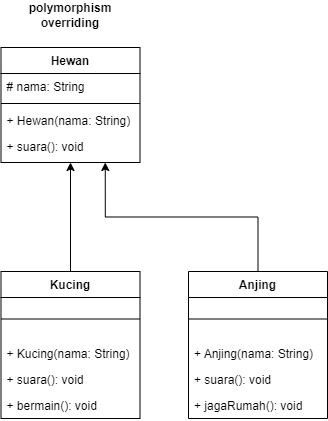

The diagram above was exported from draw.io. Its source (the exported page's mxGraphModel, read from the mxfile embedded in the PNG):
<mxGraphModel dx="-6" dy="511" grid="0" gridSize="10" guides="1" tooltips="1" connect="1" arrows="1" fold="1" page="0" pageScale="1" pageWidth="827" pageHeight="1169" math="0" shadow="0">
  <root>
    <mxCell id="WIyWlLk6GJQsqaUBKTNV-0" />
    <mxCell id="WIyWlLk6GJQsqaUBKTNV-1" parent="WIyWlLk6GJQsqaUBKTNV-0" />
    <mxCell id="tzIu4mTpfjoVmy2wSb1W-6" value="Hewan" style="swimlane;fontStyle=1;align=center;verticalAlign=top;childLayout=stackLayout;horizontal=1;startSize=26;horizontalStack=0;resizeParent=1;resizeLast=0;collapsible=1;marginBottom=0;rounded=0;shadow=0;strokeWidth=1;" parent="WIyWlLk6GJQsqaUBKTNV-1" vertex="1">
      <mxGeometry x="886.5" y="120" width="139" height="115" as="geometry">
        <mxRectangle x="550" y="140" width="160" height="26" as="alternateBounds" />
      </mxGeometry>
    </mxCell>
    <mxCell id="tzIu4mTpfjoVmy2wSb1W-7" value="# nama: String" style="text;align=left;verticalAlign=top;spacingLeft=4;spacingRight=4;overflow=hidden;rotatable=0;points=[[0,0.5],[1,0.5]];portConstraint=eastwest;" parent="tzIu4mTpfjoVmy2wSb1W-6" vertex="1">
      <mxGeometry y="26" width="139" height="26" as="geometry" />
    </mxCell>
    <mxCell id="tzIu4mTpfjoVmy2wSb1W-9" value="" style="line;html=1;strokeWidth=1;align=left;verticalAlign=middle;spacingTop=-1;spacingLeft=3;spacingRight=3;rotatable=0;labelPosition=right;points=[];portConstraint=eastwest;" parent="tzIu4mTpfjoVmy2wSb1W-6" vertex="1">
      <mxGeometry y="52" width="139" height="8" as="geometry" />
    </mxCell>
    <mxCell id="tzIu4mTpfjoVmy2wSb1W-10" value="+ Hewan(nama: String)" style="text;align=left;verticalAlign=top;spacingLeft=4;spacingRight=4;overflow=hidden;rotatable=0;points=[[0,0.5],[1,0.5]];portConstraint=eastwest;" parent="tzIu4mTpfjoVmy2wSb1W-6" vertex="1">
      <mxGeometry y="60" width="139" height="26" as="geometry" />
    </mxCell>
    <mxCell id="tzIu4mTpfjoVmy2wSb1W-11" value="+ suara(): void" style="text;align=left;verticalAlign=top;spacingLeft=4;spacingRight=4;overflow=hidden;rotatable=0;points=[[0,0.5],[1,0.5]];portConstraint=eastwest;" parent="tzIu4mTpfjoVmy2wSb1W-6" vertex="1">
      <mxGeometry y="86" width="139" height="26" as="geometry" />
    </mxCell>
    <mxCell id="tzIu4mTpfjoVmy2wSb1W-15" value="&lt;b&gt;polymorphism overriding&lt;/b&gt;" style="text;html=1;align=center;verticalAlign=middle;whiteSpace=wrap;rounded=0;" parent="WIyWlLk6GJQsqaUBKTNV-1" vertex="1">
      <mxGeometry x="926" y="73" width="60" height="30" as="geometry" />
    </mxCell>
    <mxCell id="tzIu4mTpfjoVmy2wSb1W-33" style="edgeStyle=orthogonalEdgeStyle;rounded=0;orthogonalLoop=1;jettySize=auto;html=1;exitX=0.5;exitY=0;exitDx=0;exitDy=0;entryX=0.5;entryY=1;entryDx=0;entryDy=0;" parent="WIyWlLk6GJQsqaUBKTNV-1" source="tzIu4mTpfjoVmy2wSb1W-21" target="tzIu4mTpfjoVmy2wSb1W-6" edge="1">
      <mxGeometry relative="1" as="geometry" />
    </mxCell>
    <mxCell id="tzIu4mTpfjoVmy2wSb1W-21" value="Kucing" style="swimlane;fontStyle=1;align=center;verticalAlign=top;childLayout=stackLayout;horizontal=1;startSize=26;horizontalStack=0;resizeParent=1;resizeLast=0;collapsible=1;marginBottom=0;rounded=0;shadow=0;strokeWidth=1;" parent="WIyWlLk6GJQsqaUBKTNV-1" vertex="1">
      <mxGeometry x="886.5" y="344" width="139" height="147" as="geometry">
        <mxRectangle x="550" y="140" width="160" height="26" as="alternateBounds" />
      </mxGeometry>
    </mxCell>
    <mxCell id="tzIu4mTpfjoVmy2wSb1W-23" value="" style="line;html=1;strokeWidth=1;align=left;verticalAlign=middle;spacingTop=-1;spacingLeft=3;spacingRight=3;rotatable=0;labelPosition=right;points=[];portConstraint=eastwest;" parent="tzIu4mTpfjoVmy2wSb1W-21" vertex="1">
      <mxGeometry y="26" width="139" height="43" as="geometry" />
    </mxCell>
    <mxCell id="tzIu4mTpfjoVmy2wSb1W-24" value="+ Kucing(nama: String)" style="text;align=left;verticalAlign=top;spacingLeft=4;spacingRight=4;overflow=hidden;rotatable=0;points=[[0,0.5],[1,0.5]];portConstraint=eastwest;" parent="tzIu4mTpfjoVmy2wSb1W-21" vertex="1">
      <mxGeometry y="69" width="139" height="26" as="geometry" />
    </mxCell>
    <mxCell id="tzIu4mTpfjoVmy2wSb1W-25" value="+ suara(): void" style="text;align=left;verticalAlign=top;spacingLeft=4;spacingRight=4;overflow=hidden;rotatable=0;points=[[0,0.5],[1,0.5]];portConstraint=eastwest;" parent="tzIu4mTpfjoVmy2wSb1W-21" vertex="1">
      <mxGeometry y="95" width="139" height="26" as="geometry" />
    </mxCell>
    <mxCell id="tzIu4mTpfjoVmy2wSb1W-26" value="+ bermain(): void" style="text;align=left;verticalAlign=top;spacingLeft=4;spacingRight=4;overflow=hidden;rotatable=0;points=[[0,0.5],[1,0.5]];portConstraint=eastwest;" parent="tzIu4mTpfjoVmy2wSb1W-21" vertex="1">
      <mxGeometry y="121" width="139" height="26" as="geometry" />
    </mxCell>
    <mxCell id="tzIu4mTpfjoVmy2wSb1W-32" style="edgeStyle=orthogonalEdgeStyle;rounded=0;orthogonalLoop=1;jettySize=auto;html=1;exitX=0.5;exitY=0;exitDx=0;exitDy=0;entryX=0.75;entryY=1;entryDx=0;entryDy=0;" parent="WIyWlLk6GJQsqaUBKTNV-1" source="tzIu4mTpfjoVmy2wSb1W-27" target="tzIu4mTpfjoVmy2wSb1W-6" edge="1">
      <mxGeometry relative="1" as="geometry" />
    </mxCell>
    <mxCell id="tzIu4mTpfjoVmy2wSb1W-27" value="Anjing" style="swimlane;fontStyle=1;align=center;verticalAlign=top;childLayout=stackLayout;horizontal=1;startSize=26;horizontalStack=0;resizeParent=1;resizeLast=0;collapsible=1;marginBottom=0;rounded=0;shadow=0;strokeWidth=1;" parent="WIyWlLk6GJQsqaUBKTNV-1" vertex="1">
      <mxGeometry x="1074" y="344" width="139" height="147" as="geometry">
        <mxRectangle x="550" y="140" width="160" height="26" as="alternateBounds" />
      </mxGeometry>
    </mxCell>
    <mxCell id="tzIu4mTpfjoVmy2wSb1W-28" value="" style="line;html=1;strokeWidth=1;align=left;verticalAlign=middle;spacingTop=-1;spacingLeft=3;spacingRight=3;rotatable=0;labelPosition=right;points=[];portConstraint=eastwest;" parent="tzIu4mTpfjoVmy2wSb1W-27" vertex="1">
      <mxGeometry y="26" width="139" height="43" as="geometry" />
    </mxCell>
    <mxCell id="tzIu4mTpfjoVmy2wSb1W-29" value="+ Anjing(nama: String)" style="text;align=left;verticalAlign=top;spacingLeft=4;spacingRight=4;overflow=hidden;rotatable=0;points=[[0,0.5],[1,0.5]];portConstraint=eastwest;" parent="tzIu4mTpfjoVmy2wSb1W-27" vertex="1">
      <mxGeometry y="69" width="139" height="26" as="geometry" />
    </mxCell>
    <mxCell id="tzIu4mTpfjoVmy2wSb1W-30" value="+ suara(): void" style="text;align=left;verticalAlign=top;spacingLeft=4;spacingRight=4;overflow=hidden;rotatable=0;points=[[0,0.5],[1,0.5]];portConstraint=eastwest;" parent="tzIu4mTpfjoVmy2wSb1W-27" vertex="1">
      <mxGeometry y="95" width="139" height="26" as="geometry" />
    </mxCell>
    <mxCell id="tzIu4mTpfjoVmy2wSb1W-31" value="+ jagaRumah(): void" style="text;align=left;verticalAlign=top;spacingLeft=4;spacingRight=4;overflow=hidden;rotatable=0;points=[[0,0.5],[1,0.5]];portConstraint=eastwest;" parent="tzIu4mTpfjoVmy2wSb1W-27" vertex="1">
      <mxGeometry y="121" width="139" height="26" as="geometry" />
    </mxCell>
  </root>
</mxGraphModel>